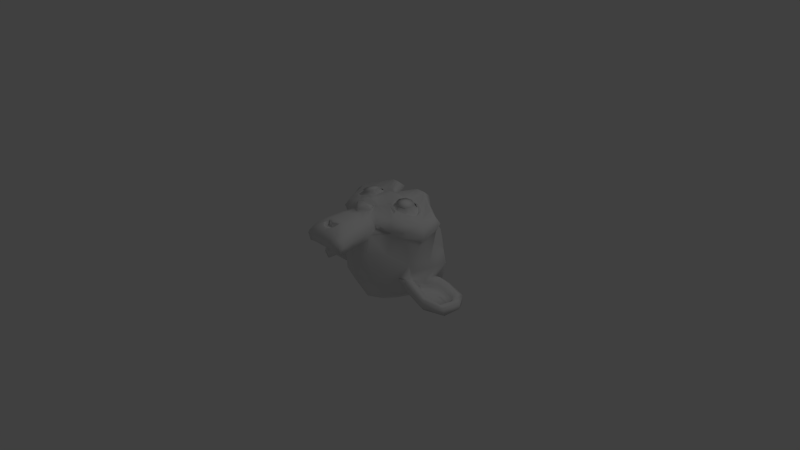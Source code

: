 # Source: m3.blend  (saved by Blender 2.59.0; exported with 4.5.12 LTS)
import bpy
from mathutils import Matrix  # noqa: F401  (used for matrix-valued properties, if any)

bpy.ops.wm.read_factory_settings(use_empty=True)
scene = bpy.context.scene
scene.name = 'Scene'

# ---- collections
col_collection_1 = bpy.data.collections.new('Collection 1'); scene.collection.children.link(col_collection_1)

# ---- world
world_world = bpy.data.worlds.new('World'); scene.world = world_world
world_world.color = (0.05088, 0.05088, 0.05088)
world_world.use_sun_shadow = False
world_world.sun_shadow_jitter_overblur = 0.0
world_world.cycles.sampling_method = 'MANUAL'
world_world.cycles.sample_map_resolution = 256

# ---- cameras
cam_camera = bpy.data.cameras.new('Camera')
cam_camera.clip_end = 100.0
cam_camera.lens = 35.0
cam_camera.ortho_scale = 7.314
cam_camera.dof.focus_distance = 0.0
cam_camera.dof.aperture_fstop = 128.0

# ---- lights
light_lamp = bpy.data.lights.new('Lamp', 'POINT')
light_lamp.transmission_factor = 0.0
light_lamp.cutoff_distance = 30.0
light_lamp.energy = 100.0
light_lamp.shadow_buffer_clip_start = 1.001
light_lamp.shadow_soft_size = 1.0
light_lamp.shadow_maximum_resolution = 0.006
light_lamp.use_absolute_resolution = True
light_lamp.cycles.use_multiple_importance_sampling = False

# ---- meshes
me_monkey = bpy.data.meshes.new('Monkey')
me_monkey.from_pydata([(0.4375, 0.1641, 0.7656), (-0.4375, 0.1641, 0.7656), (0.5, 0.09375, 0.6875), (-0.5, 0.09375, 0.6875), (0.5469, 0.05469, 0.5781), (-0.5469, 0.05469, 0.5781), (0.3516, -0.02344, 0.6172), (-0.3516, -0.02344, 0.6172), (0.3516, 0.03125, 0.7188), (-0.3516, 0.03125, 0.7188), (0.3516, 0.1328, 0.7812), (-0.3516, 0.1328, 0.7812), (0.2734, 0.1641, 0.7969), (-0.2734, 0.1641, 0.7969), (0.2031, 0.09375, 0.7422), (-0.2031, 0.09375, 0.7422), (0.1562, 0.05469, 0.6484), (-0.1562, 0.05469, 0.6484), (0.07812, 0.2422, 0.6562), (-0.07812, 0.2422, 0.6562), (0.1406, 0.2422, 0.7422), (-0.1406, 0.2422, 0.7422), (0.2422, 0.2422, 0.7969), (-0.2422, 0.2422, 0.7969), (0.2734, 0.3281, 0.7969), (-0.2734, 0.3281, 0.7969), (0.2031, 0.3906, 0.7422), (-0.2031, 0.3906, 0.7422), (0.1562, 0.4375, 0.6484), (-0.1562, 0.4375, 0.6484), (0.3516, 0.5156, 0.6172), (-0.3516, 0.5156, 0.6172), (0.3516, 0.4531, 0.7188), (-0.3516, 0.4531, 0.7188), (0.3516, 0.3594, 0.7812), (-0.3516, 0.3594, 0.7812), (0.4375, 0.3281, 0.7656), (-0.4375, 0.3281, 0.7656), (0.5, 0.3906, 0.6875), (-0.5, 0.3906, 0.6875), (0.5469, 0.4375, 0.5781), (-0.5469, 0.4375, 0.5781), (0.625, 0.2422, 0.5625), (-0.625, 0.2422, 0.5625), (0.5625, 0.2422, 0.6719), (-0.5625, 0.2422, 0.6719), (0.4688, 0.2422, 0.7578), (-0.4688, 0.2422, 0.7578), (0.4766, 0.2422, 0.7734), (-0.4766, 0.2422, 0.7734), (0.4453, 0.3359, 0.7812), (-0.4453, 0.3359, 0.7812), (0.3516, 0.375, 0.8047), (-0.3516, 0.375, 0.8047), (0.2656, 0.3359, 0.8203), (-0.2656, 0.3359, 0.8203), (0.2266, 0.2422, 0.8203), (-0.2266, 0.2422, 0.8203), (0.2656, 0.1562, 0.8203), (-0.2656, 0.1562, 0.8203), (0.3516, 0.2422, 0.8281), (-0.3516, 0.2422, 0.8281), (0.3516, 0.1172, 0.8047), (-0.3516, 0.1172, 0.8047), (0.4453, 0.1562, 0.7812), (-0.4453, 0.1562, 0.7812), (0.0, 0.4297, 0.7422), (0.0, 0.3516, 0.8203), (0.0, -0.6797, 0.7344), (0.0, -0.3203, 0.7812), (0.0, -0.1875, 0.7969), (0.0, -0.7734, 0.7188), (0.0, 0.4062, 0.6016), (0.0, 0.5703, 0.5703), (0.0, 0.8984, -0.5469), (0.0, 0.5625, -0.8516), (0.0, 0.07031, -0.8281), (0.0, -0.3828, -0.3516), (0.2031, -0.1875, 0.5625), (-0.2031, -0.1875, 0.5625), (0.3125, -0.4375, 0.5703), (-0.3125, -0.4375, 0.5703), (0.3516, -0.6953, 0.5703), (-0.3516, -0.6953, 0.5703), (0.3672, -0.8906, 0.5312), (-0.3672, -0.8906, 0.5312), (0.3281, -0.9453, 0.5234), (-0.3281, -0.9453, 0.5234), (0.1797, -0.9688, 0.5547), (-0.1797, -0.9688, 0.5547), (0.0, -0.9844, 0.5781), (0.4375, -0.1406, 0.5312), (-0.4375, -0.1406, 0.5312), (0.6328, -0.03906, 0.5391), (-0.6328, -0.03906, 0.5391), (0.8281, 0.1484, 0.4453), (-0.8281, 0.1484, 0.4453), (0.8594, 0.4297, 0.5938), (-0.8594, 0.4297, 0.5938), (0.7109, 0.4844, 0.625), (-0.7109, 0.4844, 0.625), (0.4922, 0.6016, 0.6875), (-0.4922, 0.6016, 0.6875), (0.3203, 0.7578, 0.7344), (-0.3203, 0.7578, 0.7344), (0.1562, 0.7188, 0.7578), (-0.1562, 0.7188, 0.7578), (0.0625, 0.4922, 0.75), (-0.0625, 0.4922, 0.75), (0.1641, 0.4141, 0.7734), (-0.1641, 0.4141, 0.7734), (0.125, 0.3047, 0.7656), (-0.125, 0.3047, 0.7656), (0.2031, 0.09375, 0.7422), (-0.2031, 0.09375, 0.7422), (0.375, 0.01562, 0.7031), (-0.375, 0.01562, 0.7031), (0.4922, 0.0625, 0.6719), (-0.4922, 0.0625, 0.6719), (0.625, 0.1875, 0.6484), (-0.625, 0.1875, 0.6484), (0.6406, 0.2969, 0.6484), (-0.6406, 0.2969, 0.6484), (0.6016, 0.375, 0.6641), (-0.6016, 0.375, 0.6641), (0.4297, 0.4375, 0.7188), (-0.4297, 0.4375, 0.7188), (0.25, 0.4688, 0.7578), (-0.25, 0.4688, 0.7578), (0.0, -0.7656, 0.7344), (0.1094, -0.7188, 0.7344), (-0.1094, -0.7188, 0.7344), (0.1172, -0.8359, 0.7109), (-0.1172, -0.8359, 0.7109), (0.0625, -0.8828, 0.6953), (-0.0625, -0.8828, 0.6953), (0.0, -0.8906, 0.6875), (0.0, -0.1953, 0.75), (0.0, -0.1406, 0.7422), (0.1016, -0.1484, 0.7422), (-0.1016, -0.1484, 0.7422), (0.125, -0.2266, 0.75), (-0.125, -0.2266, 0.75), (0.08594, -0.2891, 0.7422), (-0.08594, -0.2891, 0.7422), (0.3984, -0.04688, 0.6719), (-0.3984, -0.04688, 0.6719), (0.6172, 0.05469, 0.625), (-0.6172, 0.05469, 0.625), (0.7266, 0.2031, 0.6016), (-0.7266, 0.2031, 0.6016), (0.7422, 0.375, 0.6562), (-0.7422, 0.375, 0.6562), (0.6875, 0.4141, 0.7266), (-0.6875, 0.4141, 0.7266), (0.4375, 0.5469, 0.7969), (-0.4375, 0.5469, 0.7969), (0.3125, 0.6406, 0.8359), (-0.3125, 0.6406, 0.8359), (0.2031, 0.6172, 0.8516), (-0.2031, 0.6172, 0.8516), (0.1016, 0.4297, 0.8438), (-0.1016, 0.4297, 0.8438), (0.125, -0.1016, 0.8125), (-0.125, -0.1016, 0.8125), (0.2109, -0.4453, 0.7109), (-0.2109, -0.4453, 0.7109), (0.25, -0.7031, 0.6875), (-0.25, -0.7031, 0.6875), (0.2656, -0.8203, 0.6641), (-0.2656, -0.8203, 0.6641), (0.2344, -0.9141, 0.6328), (-0.2344, -0.9141, 0.6328), (0.1641, -0.9297, 0.6328), (-0.1641, -0.9297, 0.6328), (0.0, -0.9453, 0.6406), (0.0, 0.04688, 0.7266), (0.0, 0.2109, 0.7656), (0.3281, 0.4766, 0.7422), (-0.3281, 0.4766, 0.7422), (0.1641, 0.1406, 0.75), (-0.1641, 0.1406, 0.75), (0.1328, 0.2109, 0.7578), (-0.1328, 0.2109, 0.7578), (0.1172, -0.6875, 0.7344), (-0.1172, -0.6875, 0.7344), (0.07812, -0.4453, 0.75), (-0.07812, -0.4453, 0.75), (0.0, -0.4453, 0.75), (0.0, -0.3281, 0.7422), (0.09375, -0.2734, 0.7812), (-0.09375, -0.2734, 0.7812), (0.1328, -0.2266, 0.7969), (-0.1328, -0.2266, 0.7969), (0.1094, -0.1328, 0.7812), (-0.1094, -0.1328, 0.7812), (0.03906, -0.125, 0.7812), (-0.03906, -0.125, 0.7812), (0.0, -0.2031, 0.8281), (0.04688, -0.1484, 0.8125), (-0.04688, -0.1484, 0.8125), (0.09375, -0.1562, 0.8125), (-0.09375, -0.1562, 0.8125), (0.1094, -0.2266, 0.8281), (-0.1094, -0.2266, 0.8281), (0.07812, -0.25, 0.8047), (-0.07812, -0.25, 0.8047), (0.0, -0.2891, 0.8047), (0.2578, -0.3125, 0.5547), (-0.2578, -0.3125, 0.5547), (0.1641, -0.2422, 0.7109), (-0.1641, -0.2422, 0.7109), (0.1797, -0.3125, 0.7109), (-0.1797, -0.3125, 0.7109), (0.2344, -0.25, 0.5547), (-0.2344, -0.25, 0.5547), (0.0, -0.875, 0.6875), (0.04688, -0.8672, 0.6875), (-0.04688, -0.8672, 0.6875), (0.09375, -0.8203, 0.7109), (-0.09375, -0.8203, 0.7109), (0.09375, -0.7422, 0.7266), (-0.09375, -0.7422, 0.7266), (0.0, -0.7812, 0.6562), (0.09375, -0.75, 0.6641), (-0.09375, -0.75, 0.6641), (0.09375, -0.8125, 0.6406), (-0.09375, -0.8125, 0.6406), (0.04688, -0.8516, 0.6328), (-0.04688, -0.8516, 0.6328), (0.0, -0.8594, 0.6328), (0.1719, 0.2188, 0.7812), (-0.1719, 0.2188, 0.7812), (0.1875, 0.1562, 0.7734), (-0.1875, 0.1562, 0.7734), (0.3359, 0.4297, 0.7578), (-0.3359, 0.4297, 0.7578), (0.2734, 0.4219, 0.7734), (-0.2734, 0.4219, 0.7734), (0.4219, 0.3984, 0.7734), (-0.4219, 0.3984, 0.7734), (0.5625, 0.3516, 0.6953), (-0.5625, 0.3516, 0.6953), (0.5859, 0.2891, 0.6875), (-0.5859, 0.2891, 0.6875), (0.5781, 0.1953, 0.6797), (-0.5781, 0.1953, 0.6797), (0.4766, 0.1016, 0.7188), (-0.4766, 0.1016, 0.7188), (0.375, 0.0625, 0.7422), (-0.375, 0.0625, 0.7422), (0.2266, 0.1094, 0.7812), (-0.2266, 0.1094, 0.7812), (0.1797, 0.2969, 0.7812), (-0.1797, 0.2969, 0.7812), (0.2109, 0.375, 0.7812), (-0.2109, 0.375, 0.7812), (0.2344, 0.3594, 0.7578), (-0.2344, 0.3594, 0.7578), (0.1953, 0.2969, 0.7578), (-0.1953, 0.2969, 0.7578), (0.2422, 0.125, 0.7578), (-0.2422, 0.125, 0.7578), (0.375, 0.08594, 0.7266), (-0.375, 0.08594, 0.7266), (0.4609, 0.1172, 0.7031), (-0.4609, 0.1172, 0.7031), (0.5469, 0.2109, 0.6719), (-0.5469, 0.2109, 0.6719), (0.5547, 0.2812, 0.6719), (-0.5547, 0.2812, 0.6719), (0.5312, 0.3359, 0.6797), (-0.5312, 0.3359, 0.6797), (0.4141, 0.3906, 0.75), (-0.4141, 0.3906, 0.75), (0.2812, 0.3984, 0.7656), (-0.2812, 0.3984, 0.7656), (0.3359, 0.4062, 0.75), (-0.3359, 0.4062, 0.75), (0.2031, 0.1719, 0.75), (-0.2031, 0.1719, 0.75), (0.1953, 0.2266, 0.75), (-0.1953, 0.2266, 0.75), (0.1094, 0.4609, 0.6094), (-0.1094, 0.4609, 0.6094), (0.1953, 0.6641, 0.6172), (-0.1953, 0.6641, 0.6172), (0.3359, 0.6875, 0.5938), (-0.3359, 0.6875, 0.5938), (0.4844, 0.5547, 0.5547), (-0.4844, 0.5547, 0.5547), (0.6797, 0.4531, 0.4922), (-0.6797, 0.4531, 0.4922), (0.7969, 0.4062, 0.4609), (-0.7969, 0.4062, 0.4609), (0.7734, 0.1641, 0.375), (-0.7734, 0.1641, 0.375), (0.6016, 0.0, 0.4141), (-0.6016, 0.0, 0.4141), (0.4375, -0.09375, 0.4688), (-0.4375, -0.09375, 0.4688), (0.0, 0.8984, 0.2891), (0.0, 0.9844, -0.07812), (0.0, -0.1953, -0.6719), (0.0, -0.4609, 0.1875), (0.0, -0.9766, 0.4609), (0.0, -0.8047, 0.3438), (0.0, -0.5703, 0.3203), (0.0, -0.4844, 0.2812), (0.8516, 0.2344, 0.05469), (-0.8516, 0.2344, 0.05469), (0.8594, 0.3203, -0.04688), (-0.8594, 0.3203, -0.04688), (0.7734, 0.2656, -0.4375), (-0.7734, 0.2656, -0.4375), (0.4609, 0.4375, -0.7031), (-0.4609, 0.4375, -0.7031), (0.7344, -0.04688, 0.07031), (-0.7344, -0.04688, 0.07031), (0.5938, -0.125, -0.1641), (-0.5938, -0.125, -0.1641), (0.6406, -0.007812, -0.4297), (-0.6406, -0.007812, -0.4297), (0.3359, 0.05469, -0.6641), (-0.3359, 0.05469, -0.6641), (0.2344, -0.3516, 0.4062), (-0.2344, -0.3516, 0.4062), (0.1797, -0.4141, 0.2578), (-0.1797, -0.4141, 0.2578), (0.2891, -0.7109, 0.3828), (-0.2891, -0.7109, 0.3828), (0.25, -0.5, 0.3906), (-0.25, -0.5, 0.3906), (0.3281, -0.9141, 0.3984), (-0.3281, -0.9141, 0.3984), (0.1406, -0.7578, 0.3672), (-0.1406, -0.7578, 0.3672), (0.125, -0.5391, 0.3594), (-0.125, -0.5391, 0.3594), (0.1641, -0.9453, 0.4375), (-0.1641, -0.9453, 0.4375), (0.2188, -0.2812, 0.4297), (-0.2188, -0.2812, 0.4297), (0.2109, -0.2266, 0.4688), (-0.2109, -0.2266, 0.4688), (0.2031, -0.1719, 0.5), (-0.2031, -0.1719, 0.5), (0.2109, -0.3906, 0.1641), (-0.2109, -0.3906, 0.1641), (0.2969, -0.3125, -0.2656), (-0.2969, -0.3125, -0.2656), (0.3438, -0.1484, -0.5391), (-0.3438, -0.1484, -0.5391), (0.4531, 0.8672, -0.3828), (-0.4531, 0.8672, -0.3828), (0.4531, 0.9297, -0.07031), (-0.4531, 0.9297, -0.07031), (0.4531, 0.8516, 0.2344), (-0.4531, 0.8516, 0.2344), (0.4609, 0.5234, 0.4297), (-0.4609, 0.5234, 0.4297), (0.7266, 0.4062, 0.3359), (-0.7266, 0.4062, 0.3359), (0.6328, 0.4531, 0.2812), (-0.6328, 0.4531, 0.2812), (0.6406, 0.7031, 0.05469), (-0.6406, 0.7031, 0.05469), (0.7969, 0.5625, 0.125), (-0.7969, 0.5625, 0.125), (0.7969, 0.6172, -0.1172), (-0.7969, 0.6172, -0.1172), (0.6406, 0.75, -0.1953), (-0.6406, 0.75, -0.1953), (0.6406, 0.6797, -0.4453), (-0.6406, 0.6797, -0.4453), (0.7969, 0.5391, -0.3594), (-0.7969, 0.5391, -0.3594), (0.6172, 0.3281, -0.5859), (-0.6172, 0.3281, -0.5859), (0.4844, 0.02344, -0.5469), (-0.4844, 0.02344, -0.5469), (0.8203, 0.3281, -0.2031), (-0.8203, 0.3281, -0.2031), (0.4062, -0.1719, 0.1484), (-0.4062, -0.1719, 0.1484), (0.4297, -0.1953, -0.2109), (-0.4297, -0.1953, -0.2109), (0.8906, 0.4062, -0.2344), (-0.8906, 0.4062, -0.2344), (0.7734, -0.1406, -0.125), (-0.7734, -0.1406, -0.125), (1.039, -0.1016, -0.3281), (-1.039, -0.1016, -0.3281), (1.281, 0.05469, -0.4297), (-1.281, 0.05469, -0.4297), (1.352, 0.3203, -0.4219), (-1.352, 0.3203, -0.4219), (1.234, 0.5078, -0.4219), (-1.234, 0.5078, -0.4219), (1.023, 0.4766, -0.3125), (-1.023, 0.4766, -0.3125), (1.016, 0.4141, -0.2891), (-1.016, 0.4141, -0.2891), (1.188, 0.4375, -0.3906), (-1.188, 0.4375, -0.3906), (1.266, 0.2891, -0.4062), (-1.266, 0.2891, -0.4062), (1.211, 0.07812, -0.4062), (-1.211, 0.07812, -0.4062), (1.031, -0.03906, -0.3047), (-1.031, -0.03906, -0.3047), (0.8281, -0.07031, -0.1328), (-0.8281, -0.07031, -0.1328), (0.9219, 0.3594, -0.2188), (-0.9219, 0.3594, -0.2188), (0.9453, 0.3047, -0.2891), (-0.9453, 0.3047, -0.2891), (0.8828, -0.02344, -0.2109), (-0.8828, -0.02344, -0.2109), (1.039, 0.0, -0.3672), (-1.039, 0.0, -0.3672), (1.188, 0.09375, -0.4453), (-1.188, 0.09375, -0.4453), (1.234, 0.25, -0.4453), (-1.234, 0.25, -0.4453), (1.172, 0.3594, -0.4375), (-1.172, 0.3594, -0.4375), (1.023, 0.3438, -0.3594), (-1.023, 0.3438, -0.3594), (0.8438, 0.2891, -0.2109), (-0.8438, 0.2891, -0.2109), (0.8359, 0.1719, -0.2734), (-0.8359, 0.1719, -0.2734), (0.7578, 0.09375, -0.2734), (-0.7578, 0.09375, -0.2734), (0.8203, 0.08594, -0.2734), (-0.8203, 0.08594, -0.2734), (0.8438, 0.01562, -0.2734), (-0.8438, 0.01562, -0.2734), (0.8125, -0.01562, -0.2734), (-0.8125, -0.01562, -0.2734), (0.7266, 0.0, -0.07031), (-0.7266, 0.0, -0.07031), (0.7188, -0.02344, -0.1719), (-0.7188, -0.02344, -0.1719), (0.7188, 0.03906, -0.1875), (-0.7188, 0.03906, -0.1875), (0.7969, 0.2031, -0.2109), (-0.7969, 0.2031, -0.2109), (0.8906, 0.2422, -0.2656), (-0.8906, 0.2422, -0.2656), (0.8906, 0.2344, -0.3203), (-0.8906, 0.2344, -0.3203), (0.8125, -0.01562, -0.3203), (-0.8125, -0.01562, -0.3203), (0.8516, 0.01562, -0.3203), (-0.8516, 0.01562, -0.3203), (0.8281, 0.07812, -0.3203), (-0.8281, 0.07812, -0.3203), (0.7656, 0.09375, -0.3203), (-0.7656, 0.09375, -0.3203), (0.8438, 0.1719, -0.3203), (-0.8438, 0.1719, -0.3203), (1.039, 0.3281, -0.4141), (-1.039, 0.3281, -0.4141), (1.188, 0.3438, -0.4844), (-1.188, 0.3438, -0.4844), (1.258, 0.2422, -0.4922), (-1.258, 0.2422, -0.4922), (1.211, 0.08594, -0.4844), (-1.211, 0.08594, -0.4844), (1.047, 0.0, -0.4219), (-1.047, 0.0, -0.4219), (0.8828, -0.01562, -0.2656), (-0.8828, -0.01562, -0.2656), (0.9531, 0.2891, -0.3438), (-0.9531, 0.2891, -0.3438), (0.8906, 0.1094, -0.3281), (-0.8906, 0.1094, -0.3281), (0.9375, 0.0625, -0.3359), (-0.9375, 0.0625, -0.3359), (1.0, 0.125, -0.3672), (-1.0, 0.125, -0.3672), (0.9609, 0.1719, -0.3516), (-0.9609, 0.1719, -0.3516), (1.016, 0.2344, -0.375), (-1.016, 0.2344, -0.375), (1.055, 0.1875, -0.3828), (-1.055, 0.1875, -0.3828), (1.109, 0.2109, -0.3906), (-1.109, 0.2109, -0.3906), (1.086, 0.2734, -0.3906), (-1.086, 0.2734, -0.3906), (1.023, 0.4375, -0.4844), (-1.023, 0.4375, -0.4844), (1.25, 0.4688, -0.5469), (-1.25, 0.4688, -0.5469), (1.367, 0.2969, -0.5), (-1.367, 0.2969, -0.5), (1.312, 0.05469, -0.5312), (-1.312, 0.05469, -0.5312), (1.039, -0.08594, -0.4922), (-1.039, -0.08594, -0.4922), (0.7891, -0.125, -0.3281), (-0.7891, -0.125, -0.3281), (0.8594, 0.3828, -0.3828), (-0.8594, 0.3828, -0.3828)], [], [(46, 0, 2, 44), (3, 1, 47, 45), (44, 2, 4, 42), (5, 3, 45, 43), (2, 8, 6, 4), (7, 9, 3, 5), (0, 10, 8, 2), (9, 11, 1, 3), (10, 12, 14, 8), (15, 13, 11, 9), (8, 14, 16, 6), (17, 15, 9, 7), (14, 20, 18, 16), (19, 21, 15, 17), (12, 22, 20, 14), (21, 23, 13, 15), (22, 24, 26, 20), (27, 25, 23, 21), (20, 26, 28, 18), (29, 27, 21, 19), (26, 32, 30, 28), (31, 33, 27, 29), (24, 34, 32, 26), (33, 35, 25, 27), (34, 36, 38, 32), (39, 37, 35, 33), (32, 38, 40, 30), (41, 39, 33, 31), (38, 44, 42, 40), (43, 45, 39, 41), (36, 46, 44, 38), (45, 47, 37, 39), (46, 36, 50, 48), (51, 37, 47, 49), (36, 34, 52, 50), (53, 35, 37, 51), (34, 24, 54, 52), (55, 25, 35, 53), (24, 22, 56, 54), (57, 23, 25, 55), (22, 12, 58, 56), (59, 13, 23, 57), (12, 10, 62, 58), (63, 11, 13, 59), (10, 0, 64, 62), (65, 1, 11, 63), (0, 46, 48, 64), (49, 47, 1, 65), (60, 64, 48), (49, 65, 61), (62, 64, 60), (61, 65, 63), (60, 58, 62), (63, 59, 61), (60, 56, 58), (59, 57, 61), (60, 54, 56), (57, 55, 61), (60, 52, 54), (55, 53, 61), (60, 50, 52), (53, 51, 61), (60, 48, 50), (51, 49, 61), (88, 173, 175, 90), (175, 174, 89, 90), (86, 171, 173, 88), (174, 172, 87, 89), (84, 169, 171, 86), (172, 170, 85, 87), (82, 167, 169, 84), (170, 168, 83, 85), (80, 165, 167, 82), (168, 166, 81, 83), (78, 91, 145, 163), (146, 92, 79, 164), (91, 93, 147, 145), (148, 94, 92, 146), (93, 95, 149, 147), (150, 96, 94, 148), (95, 97, 151, 149), (152, 98, 96, 150), (97, 99, 153, 151), (154, 100, 98, 152), (99, 101, 155, 153), (156, 102, 100, 154), (101, 103, 157, 155), (158, 104, 102, 156), (103, 105, 159, 157), (160, 106, 104, 158), (105, 107, 161, 159), (162, 108, 106, 160), (107, 66, 67, 161), (67, 66, 108, 162), (109, 127, 159, 161), (160, 128, 110, 162), (127, 178, 157, 159), (158, 179, 128, 160), (125, 155, 157, 178), (158, 156, 126, 179), (123, 153, 155, 125), (156, 154, 124, 126), (121, 151, 153, 123), (154, 152, 122, 124), (119, 149, 151, 121), (152, 150, 120, 122), (117, 147, 149, 119), (150, 148, 118, 120), (115, 145, 147, 117), (148, 146, 116, 118), (113, 163, 145, 115), (146, 164, 114, 116), (113, 180, 176, 163), (176, 181, 114, 164), (109, 161, 67, 111), (67, 162, 110, 112), (111, 67, 177, 182), (177, 67, 112, 183), (176, 180, 182, 177), (183, 181, 176, 177), (134, 136, 175, 173), (175, 136, 135, 174), (132, 134, 173, 171), (174, 135, 133, 172), (130, 132, 171, 169), (172, 133, 131, 170), (165, 186, 184, 167), (185, 187, 166, 168), (130, 169, 167, 184), (168, 170, 131, 185), (143, 189, 188, 186), (188, 189, 144, 187), (184, 186, 188, 68), (188, 187, 185, 68), (129, 130, 184, 68), (185, 131, 129, 68), (141, 192, 190, 143), (191, 193, 142, 144), (139, 194, 192, 141), (193, 195, 140, 142), (138, 196, 194, 139), (195, 197, 138, 140), (137, 70, 196, 138), (197, 70, 137, 138), (189, 143, 190, 69), (191, 144, 189, 69), (69, 190, 205, 207), (206, 191, 69, 207), (70, 198, 199, 196), (200, 198, 70, 197), (196, 199, 201, 194), (202, 200, 197, 195), (194, 201, 203, 192), (204, 202, 195, 193), (192, 203, 205, 190), (206, 204, 193, 191), (198, 203, 201, 199), (202, 204, 198, 200), (198, 207, 205, 203), (206, 207, 198, 204), (138, 139, 163, 176), (164, 140, 138, 176), (139, 141, 210, 163), (211, 142, 140, 164), (141, 143, 212, 210), (213, 144, 142, 211), (143, 186, 165, 212), (166, 187, 144, 213), (80, 208, 212, 165), (213, 209, 81, 166), (208, 214, 210, 212), (211, 215, 209, 213), (78, 163, 210, 214), (211, 164, 79, 215), (130, 129, 71, 221), (71, 129, 131, 222), (132, 130, 221, 219), (222, 131, 133, 220), (134, 132, 219, 217), (220, 133, 135, 218), (136, 134, 217, 216), (218, 135, 136, 216), (216, 217, 228, 230), (229, 218, 216, 230), (217, 219, 226, 228), (227, 220, 218, 229), (219, 221, 224, 226), (225, 222, 220, 227), (221, 71, 223, 224), (223, 71, 222, 225), (223, 230, 228, 224), (229, 230, 223, 225), (224, 228, 226), (227, 229, 225), (182, 180, 233, 231), (234, 181, 183, 232), (111, 182, 231, 253), (232, 183, 112, 254), (109, 111, 253, 255), (254, 112, 110, 256), (180, 113, 251, 233), (252, 114, 181, 234), (113, 115, 249, 251), (250, 116, 114, 252), (115, 117, 247, 249), (248, 118, 116, 250), (117, 119, 245, 247), (246, 120, 118, 248), (119, 121, 243, 245), (244, 122, 120, 246), (121, 123, 241, 243), (242, 124, 122, 244), (123, 125, 239, 241), (240, 126, 124, 242), (125, 178, 235, 239), (236, 179, 126, 240), (178, 127, 237, 235), (238, 128, 179, 236), (127, 109, 255, 237), (256, 110, 128, 238), (237, 255, 257, 275), (258, 256, 238, 276), (235, 237, 275, 277), (276, 238, 236, 278), (239, 235, 277, 273), (278, 236, 240, 274), (241, 239, 273, 271), (274, 240, 242, 272), (243, 241, 271, 269), (272, 242, 244, 270), (245, 243, 269, 267), (270, 244, 246, 268), (247, 245, 267, 265), (268, 246, 248, 266), (249, 247, 265, 263), (266, 248, 250, 264), (251, 249, 263, 261), (264, 250, 252, 262), (233, 251, 261, 279), (262, 252, 234, 280), (255, 253, 259, 257), (260, 254, 256, 258), (253, 231, 281, 259), (282, 232, 254, 260), (231, 233, 279, 281), (280, 234, 232, 282), (66, 107, 283, 72), (284, 108, 66, 72), (107, 105, 285, 283), (286, 106, 108, 284), (105, 103, 287, 285), (288, 104, 106, 286), (103, 101, 289, 287), (290, 102, 104, 288), (101, 99, 291, 289), (292, 100, 102, 290), (99, 97, 293, 291), (294, 98, 100, 292), (97, 95, 295, 293), (296, 96, 98, 294), (95, 93, 297, 295), (298, 94, 96, 296), (93, 91, 299, 297), (300, 92, 94, 298), (307, 308, 327, 337), (328, 308, 307, 338), (306, 307, 337, 335), (338, 307, 306, 336), (305, 306, 335, 339), (336, 306, 305, 340), (88, 90, 305, 339), (305, 90, 89, 340), (86, 88, 339, 333), (340, 89, 87, 334), (84, 86, 333, 329), (334, 87, 85, 330), (82, 84, 329, 331), (330, 85, 83, 332), (329, 335, 337, 331), (338, 336, 330, 332), (329, 333, 339, 335), (340, 334, 330, 336), (325, 331, 337, 327), (338, 332, 326, 328), (80, 82, 331, 325), (332, 83, 81, 326), (208, 341, 343, 214), (344, 342, 209, 215), (80, 325, 341, 208), (342, 326, 81, 209), (78, 214, 343, 345), (344, 215, 79, 346), (78, 345, 299, 91), (300, 346, 79, 92), (76, 323, 351, 303), (352, 324, 76, 303), (303, 351, 349, 77), (350, 352, 303, 77), (77, 349, 347, 304), (348, 350, 77, 304), (304, 347, 327, 308), (328, 348, 304, 308), (325, 327, 347, 341), (348, 328, 326, 342), (295, 297, 317, 309), (318, 298, 296, 310), (75, 315, 323, 76), (324, 316, 75, 76), (301, 357, 355, 302), (356, 358, 301, 302), (302, 355, 353, 74), (354, 356, 302, 74), (74, 353, 315, 75), (316, 354, 74, 75), (291, 293, 361, 363), (362, 294, 292, 364), (363, 361, 367, 365), (368, 362, 364, 366), (365, 367, 369, 371), (370, 368, 366, 372), (371, 369, 375, 373), (376, 370, 372, 374), (313, 377, 373, 375), (374, 378, 314, 376), (315, 353, 373, 377), (374, 354, 316, 378), (353, 355, 371, 373), (372, 356, 354, 374), (355, 357, 365, 371), (366, 358, 356, 372), (357, 359, 363, 365), (364, 360, 358, 366), (289, 291, 363, 359), (364, 292, 290, 360), (73, 359, 357, 301), (358, 360, 73, 301), (283, 285, 287, 289), (288, 286, 284, 290), (283, 289, 359, 73), (360, 290, 284, 73), (72, 283, 73), (73, 284, 72), (293, 295, 309, 361), (310, 296, 294, 362), (309, 311, 367, 361), (368, 312, 310, 362), (311, 381, 369, 367), (370, 382, 312, 368), (313, 375, 369, 381), (370, 376, 314, 382), (347, 349, 385, 383), (386, 350, 348, 384), (317, 383, 385, 319), (386, 384, 318, 320), (297, 299, 383, 317), (384, 300, 298, 318), (299, 343, 341, 383), (342, 344, 300, 384), (341, 347, 383), (384, 348, 342), (299, 345, 343), (344, 346, 300), (313, 321, 379, 377), (380, 322, 314, 378), (315, 377, 379, 323), (380, 378, 316, 324), (319, 385, 379, 321), (380, 386, 320, 322), (349, 351, 379, 385), (380, 352, 350, 386), (323, 379, 351), (352, 380, 324), (399, 387, 413, 401), (414, 388, 400, 402), (399, 401, 403, 397), (404, 402, 400, 398), (397, 403, 405, 395), (406, 404, 398, 396), (395, 405, 407, 393), (408, 406, 396, 394), (393, 407, 409, 391), (410, 408, 394, 392), (391, 409, 411, 389), (412, 410, 392, 390), (409, 419, 417, 411), (418, 420, 410, 412), (407, 421, 419, 409), (420, 422, 408, 410), (405, 423, 421, 407), (422, 424, 406, 408), (403, 425, 423, 405), (424, 426, 404, 406), (401, 427, 425, 403), (426, 428, 402, 404), (401, 413, 415, 427), (416, 414, 402, 428), (317, 319, 443, 441), (444, 320, 318, 442), (319, 389, 411, 443), (412, 390, 320, 444), (309, 317, 441, 311), (442, 318, 310, 312), (381, 429, 413, 387), (414, 430, 382, 388), (411, 417, 439, 443), (440, 418, 412, 444), (437, 445, 443, 439), (444, 446, 438, 440), (433, 445, 437, 435), (438, 446, 434, 436), (431, 447, 445, 433), (446, 448, 432, 434), (429, 447, 431, 449), (432, 448, 430, 450), (413, 429, 449, 415), (450, 430, 414, 416), (311, 447, 429, 381), (430, 448, 312, 382), (311, 441, 445, 447), (446, 442, 312, 448), (441, 443, 445), (446, 444, 442), (415, 449, 451, 475), (452, 450, 416, 476), (449, 431, 461, 451), (462, 432, 450, 452), (431, 433, 459, 461), (460, 434, 432, 462), (433, 435, 457, 459), (458, 436, 434, 460), (435, 437, 455, 457), (456, 438, 436, 458), (437, 439, 453, 455), (454, 440, 438, 456), (439, 417, 473, 453), (474, 418, 440, 454), (427, 415, 475, 463), (476, 416, 428, 464), (425, 427, 463, 465), (464, 428, 426, 466), (423, 425, 465, 467), (466, 426, 424, 468), (421, 423, 467, 469), (468, 424, 422, 470), (419, 421, 469, 471), (470, 422, 420, 472), (417, 419, 471, 473), (472, 420, 418, 474), (457, 455, 479, 477), (480, 456, 458, 478), (477, 479, 481, 483), (482, 480, 478, 484), (483, 481, 487, 485), (488, 482, 484, 486), (485, 487, 489, 491), (490, 488, 486, 492), (463, 475, 485, 491), (486, 476, 464, 492), (451, 483, 485, 475), (486, 484, 452, 476), (451, 461, 477, 483), (478, 462, 452, 484), (457, 477, 461, 459), (462, 478, 458, 460), (453, 473, 479, 455), (480, 474, 454, 456), (471, 481, 479, 473), (480, 482, 472, 474), (469, 487, 481, 471), (482, 488, 470, 472), (467, 489, 487, 469), (488, 490, 468, 470), (465, 491, 489, 467), (490, 492, 466, 468), (463, 491, 465), (466, 492, 464), (391, 389, 503, 501), (504, 390, 392, 502), (393, 391, 501, 499), (502, 392, 394, 500), (395, 393, 499, 497), (500, 394, 396, 498), (397, 395, 497, 495), (498, 396, 398, 496), (399, 397, 495, 493), (496, 398, 400, 494), (387, 399, 493, 505), (494, 400, 388, 506), (493, 501, 503, 505), (504, 502, 494, 506), (493, 495, 499, 501), (500, 496, 494, 502), (495, 497, 499), (500, 498, 496), (313, 381, 387, 505), (388, 382, 314, 506), (313, 505, 503, 321), (504, 506, 314, 322), (319, 321, 503, 389), (504, 322, 320, 390)])
me_monkey.polygons.foreach_set('use_smooth', [True] * 500)
_uv = me_monkey.uv_layers.new(name='UVTex')
_uv.uv.foreach_set('vector', [0.2569, -0.001863, 0.6259, -0.001863, 0.6259, 0.3671, 0.2569, 0.3671, 0.2569, -0.001863, 0.6259, -0.001863, 0.6259, 0.3671, 0.2569, 0.3671, 0.2569, -0.001863, 0.6259, -0.001863, 0.6259, 0.3671, 0.2569, 0.3671, 0.2569, -0.001863, 0.6259, -0.001863, 0.6259, 0.3671, 0.2569, 0.3671, 0.2569, -0.001863, 0.6259, -0.001863, 0.6259, 0.3671, 0.2569, 0.3671, 0.2569, -0.001863, 0.6259, -0.001863, 0.6259, 0.3671, 0.2569, 0.3671, 0.2569, -0.001863, 0.6259, -0.001863, 0.6259, 0.3671, 0.2569, 0.3671, 0.2569, -0.001863, 0.6259, -0.001863, 0.6259, 0.3671, 0.2569, 0.3671, 0.2569, -0.001863, 0.6259, -0.001863, 0.6259, 0.3671, 0.2569, 0.3671, 0.2569, -0.001863, 0.6259, -0.001863, 0.6259, 0.3671, 0.2569, 0.3671, 0.2569, -0.001863, 0.6259, -0.001863, 0.6259, 0.3671, 0.2569, 0.3671, 0.2569, -0.001863, 0.6259, -0.001863, 0.6259, 0.3671, 0.2569, 0.3671, 0.2569, -0.001863, 0.6259, -0.001863, 0.6259, 0.3671, 0.2569, 0.3671, 0.2569, -0.001863, 0.6259, -0.001863, 0.6259, 0.3671, 0.2569, 0.3671, 0.2569, -0.001863, 0.6259, -0.001863, 0.6259, 0.3671, 0.2569, 0.3671, 0.2569, -0.001863, 0.6259, -0.001863, 0.6259, 0.3671, 0.2569, 0.3671, 0.2569, -0.001863, 0.6259, -0.001863, 0.6259, 0.3671, 0.2569, 0.3671, 0.2569, -0.001863, 0.6259, -0.001863, 0.6259, 0.3671, 0.2569, 0.3671, 0.2569, -0.001863, 0.6259, -0.001863, 0.6259, 0.3671, 0.2569, 0.3671, 0.2569, -0.001863, 0.6259, -0.001863, 0.6259, 0.3671, 0.2569, 0.3671, 0.2569, -0.001863, 0.6259, -0.001863, 0.6259, 0.3671, 0.2569, 0.3671, 0.2569, -0.001863, 0.6259, -0.001863, 0.6259, 0.3671, 0.2569, 0.3671, 0.2569, -0.001863, 0.6259, -0.001863, 0.6259, 0.3671, 0.2569, 0.3671, 0.2569, -0.001863, 0.6259, -0.001863, 0.6259, 0.3671, 0.2569, 0.3671, 0.2569, -0.001863, 0.6259, -0.001863, 0.6259, 0.3671, 0.2569, 0.3671, 0.2569, -0.001863, 0.6259, -0.001863, 0.6259, 0.3671, 0.2569, 0.3671, 0.2569, -0.001863, 0.6259, -0.001863, 0.6259, 0.3671, 0.2569, 0.3671, 0.2569, -0.001863, 0.6259, -0.001863, 0.6259, 0.3671, 0.2569, 0.3671, 0.2569, -0.001863, 0.6259, -0.001863, 0.6259, 0.3671, 0.2569, 0.3671, 0.2569, -0.001863, 0.6259, -0.001863, 0.6259, 0.3671, 0.2569, 0.3671, 0.2569, -0.001863, 0.6259, -0.001863, 0.6259, 0.3671, 0.2569, 0.3671, 0.2569, -0.001863, 0.6259, -0.001863, 0.6259, 0.3671, 0.2569, 0.3671, 0.2569, -0.001863, 0.6259, -0.001863, 0.6259, 0.3671, 0.2569, 0.3671, 0.2569, -0.001863, 0.6259, -0.001863, 0.6259, 0.3671, 0.2569, 0.3671, 0.2569, -0.001863, 0.6259, -0.001863, 0.6259, 0.3671, 0.2569, 0.3671, 0.2569, -0.001863, 0.6259, -0.001863, 0.6259, 0.3671, 0.2569, 0.3671, 0.2569, -0.001863, 0.6259, -0.001863, 0.6259, 0.3671, 0.2569, 0.3671, 0.2569, -0.001863, 0.6259, -0.001863, 0.6259, 0.3671, 0.2569, 0.3671, 0.2569, -0.001863, 0.6259, -0.001863, 0.6259, 0.3671, 0.2569, 0.3671, 0.2569, -0.001863, 0.6259, -0.001863, 0.6259, 0.3671, 0.2569, 0.3671, 0.2569, -0.001863, 0.6259, -0.001863, 0.6259, 0.3671, 0.2569, 0.3671, 0.2569, -0.001863, 0.6259, -0.001863, 0.6259, 0.3671, 0.2569, 0.3671, 0.2569, -0.001863, 0.6259, -0.001863, 0.6259, 0.3671, 0.2569, 0.3671, 0.2569, -0.001863, 0.6259, -0.001863, 0.6259, 0.3671, 0.2569, 0.3671, 0.2569, -0.001863, 0.6259, -0.001863, 0.6259, 0.3671, 0.2569, 0.3671, 0.2569, -0.001863, 0.6259, -0.001863, 0.6259, 0.3671, 0.2569, 0.3671, 0.2569, -0.001863, 0.6259, -0.001863, 0.6259, 0.3671, 0.2569, 0.3671, 0.2569, -0.001863, 0.6259, -0.001863, 0.6259, 0.3671, 0.2569, 0.3671, 0.5591, 0.5869, 0.5997, 0.5429, 0.6116, 0.5869, 0.1955, 0.6064, 0.2074, 0.5624, 0.248, 0.6064, 0.5628, 0.5229, 0.5997, 0.5429, 0.5591, 0.5869, 0.248, 0.6064, 0.2074, 0.5624, 0.2444, 0.5424, 0.5591, 0.5869, 0.5284, 0.5429, 0.5628, 0.5229, 0.2444, 0.5424, 0.2787, 0.5624, 0.248, 0.6064, 0.5591, 0.5869, 0.5132, 0.5869, 0.5284, 0.5429, 0.2787, 0.5624, 0.2939, 0.6064, 0.248, 0.6064, 0.5591, 0.5869, 0.5284, 0.6349, 0.5132, 0.5869, 0.2939, 0.6064, 0.2787, 0.6544, 0.248, 0.6064, 0.5591, 0.5869, 0.5628, 0.6549, 0.5284, 0.6349, 0.2787, 0.6544, 0.2444, 0.6744, 0.248, 0.6064, 0.5591, 0.5869, 0.5997, 0.6349, 0.5628, 0.6549, 0.2444, 0.6744, 0.2074, 0.6544, 0.248, 0.6064, 0.5591, 0.5869, 0.6116, 0.5869, 0.5997, 0.6349, 0.2074, 0.6544, 0.1955, 0.6064, 0.248, 0.6064, 0.2569, -0.001863, 0.6259, -0.001863, 0.6259, 0.3671, 0.2569, 0.3671, 0.2569, -0.001863, 0.6259, -0.001863, 0.6259, 0.3671, 0.2569, 0.3671, 0.2569, -0.001863, 0.6259, -0.001863, 0.6259, 0.3671, 0.2569, 0.3671, 0.2569, -0.001863, 0.6259, -0.001863, 0.6259, 0.3671, 0.2569, 0.3671, 0.2569, -0.001863, 0.6259, -0.001863, 0.6259, 0.3671, 0.2569, 0.3671, 0.2569, -0.001863, 0.6259, -0.001863, 0.6259, 0.3671, 0.2569, 0.3671, 0.2569, -0.001863, 0.6259, -0.001863, 0.6259, 0.3671, 0.2569, 0.3671, 0.2569, -0.001863, 0.6259, -0.001863, 0.6259, 0.3671, 0.2569, 0.3671, 0.2569, -0.001863, 0.6259, -0.001863, 0.6259, 0.3671, 0.2569, 0.3671, 0.2569, -0.001863, 0.6259, -0.001863, 0.6259, 0.3671, 0.2569, 0.3671, 0.2569, -0.001863, 0.6259, -0.001863, 0.6259, 0.3671, 0.2569, 0.3671, 0.2569, -0.001863, 0.6259, -0.001863, 0.6259, 0.3671, 0.2569, 0.3671, 0.2569, -0.001863, 0.6259, -0.001863, 0.6259, 0.3671, 0.2569, 0.3671, 0.2569, -0.001863, 0.6259, -0.001863, 0.6259, 0.3671, 0.2569, 0.3671, 0.2569, -0.001863, 0.6259, -0.001863, 0.6259, 0.3671, 0.2569, 0.3671, 0.2569, -0.001863, 0.6259, -0.001863, 0.6259, 0.3671, 0.2569, 0.3671, 0.2569, -0.001863, 0.6259, -0.001863, 0.6259, 0.3671, 0.2569, 0.3671, 0.2569, -0.001863, 0.6259, -0.001863, 0.6259, 0.3671, 0.2569, 0.3671, 0.2569, -0.001863, 0.6259, -0.001863, 0.6259, 0.3671, 0.2569, 0.3671, 0.2569, -0.001863, 0.6259, -0.001863, 0.6259, 0.3671, 0.2569, 0.3671, 0.2569, -0.001863, 0.6259, -0.001863, 0.6259, 0.3671, 0.2569, 0.3671, 0.2569, -0.001863, 0.6259, -0.001863, 0.6259, 0.3671, 0.2569, 0.3671, 0.2569, -0.001863, 0.6259, -0.001863, 0.6259, 0.3671, 0.2569, 0.3671, 0.2569, -0.001863, 0.6259, -0.001863, 0.6259, 0.3671, 0.2569, 0.3671, 0.2569, -0.001863, 0.6259, -0.001863, 0.6259, 0.3671, 0.2569, 0.3671, 0.2569, -0.001863, 0.6259, -0.001863, 0.6259, 0.3671, 0.2569, 0.3671, 0.2569, -0.001863, 0.6259, -0.001863, 0.6259, 0.3671, 0.2569, 0.3671, 0.2569, -0.001863, 0.6259, -0.001863, 0.6259, 0.3671, 0.2569, 0.3671, 0.2569, -0.001863, 0.6259, -0.001863, 0.6259, 0.3671, 0.2569, 0.3671, 0.2569, -0.001863, 0.6259, -0.001863, 0.6259, 0.3671, 0.2569, 0.3671, 0.2569, -0.001863, 0.6259, -0.001863, 0.6259, 0.3671, 0.2569, 0.3671, 0.2569, -0.001863, 0.6259, -0.001863, 0.6259, 0.3671, 0.2569, 0.3671, 0.2569, -0.001863, 0.6259, -0.001863, 0.6259, 0.3671, 0.2569, 0.3671, 0.2569, -0.001863, 0.6259, -0.001863, 0.6259, 0.3671, 0.2569, 0.3671, 0.2569, -0.001863, 0.6259, -0.001863, 0.6259, 0.3671, 0.2569, 0.3671, 0.2569, -0.001863, 0.6259, -0.001863, 0.6259, 0.3671, 0.2569, 0.3671, 0.2569, -0.001863, 0.6259, -0.001863, 0.6259, 0.3671, 0.2569, 0.3671, 0.2569, -0.001863, 0.6259, -0.001863, 0.6259, 0.3671, 0.2569, 0.3671, 0.2569, -0.001863, 0.6259, -0.001863, 0.6259, 0.3671, 0.2569, 0.3671, 0.2569, -0.001863, 0.6259, -0.001863, 0.6259, 0.3671, 0.2569, 0.3671, 0.2569, -0.001863, 0.6259, -0.001863, 0.6259, 0.3671, 0.2569, 0.3671, 0.2569, -0.001863, 0.6259, -0.001863, 0.6259, 0.3671, 0.2569, 0.3671, 0.2569, -0.001863, 0.6259, -0.001863, 0.6259, 0.3671, 0.2569, 0.3671, 0.2569, -0.001863, 0.6259, -0.001863, 0.6259, 0.3671, 0.2569, 0.3671, 0.2569, -0.001863, 0.6259, -0.001863, 0.6259, 0.3671, 0.2569, 0.3671, 0.2569, -0.001863, 0.6259, -0.001863, 0.6259, 0.3671, 0.2569, 0.3671, 0.2569, -0.001863, 0.6259, -0.001863, 0.6259, 0.3671, 0.2569, 0.3671, 0.2569, -0.001863, 0.6259, -0.001863, 0.6259, 0.3671, 0.2569, 0.3671, 0.2569, -0.001863, 0.6259, -0.001863, 0.6259, 0.3671, 0.2569, 0.3671, 0.2569, -0.001863, 0.6259, -0.001863, 0.6259, 0.3671, 0.2569, 0.3671, 0.2569, -0.001863, 0.6259, -0.001863, 0.6259, 0.3671, 0.2569, 0.3671, 0.2569, -0.001863, 0.6259, -0.001863, 0.6259, 0.3671, 0.2569, 0.3671, 0.2569, -0.001863, 0.6259, -0.001863, 0.6259, 0.3671, 0.2569, 0.3671, 0.2569, -0.001863, 0.6259, -0.001863, 0.6259, 0.3671, 0.2569, 0.3671, 0.2569, -0.001863, 0.6259, -0.001863, 0.6259, 0.3671, 0.2569, 0.3671, 0.2569, -0.001863, 0.6259, -0.001863, 0.6259, 0.3671, 0.2569, 0.3671, 0.2569, -0.001863, 0.6259, -0.001863, 0.6259, 0.3671, 0.2569, 0.3671, 0.2569, -0.001863, 0.6259, -0.001863, 0.6259, 0.3671, 0.2569, 0.3671, 0.2569, -0.001863, 0.6259, -0.001863, 0.6259, 0.3671, 0.2569, 0.3671, 0.2569, -0.001863, 0.6259, -0.001863, 0.6259, 0.3671, 0.2569, 0.3671, 0.2569, -0.001863, 0.6259, -0.001863, 0.6259, 0.3671, 0.2569, 0.3671, 0.2569, -0.001863, 0.6259, -0.001863, 0.6259, 0.3671, 0.2569, 0.3671, 0.2569, -0.001863, 0.6259, -0.001863, 0.6259, 0.3671, 0.2569, 0.3671, 0.2569, -0.001863, 0.6259, -0.001863, 0.6259, 0.3671, 0.2569, 0.3671, 0.2569, -0.001863, 0.6259, -0.001863, 0.6259, 0.3671, 0.2569, 0.3671, 0.2569, -0.001863, 0.6259, -0.001863, 0.6259, 0.3671, 0.2569, 0.3671, 0.2569, -0.001863, 0.6259, -0.001863, 0.6259, 0.3671, 0.2569, 0.3671, 0.2569, -0.001863, 0.6259, -0.001863, 0.6259, 0.3671, 0.2569, 0.3671, 0.2569, -0.001863, 0.6259, -0.001863, 0.6259, 0.3671, 0.2569, 0.3671, 0.2569, -0.001863, 0.6259, -0.001863, 0.6259, 0.3671, 0.2569, 0.3671, 0.2569, -0.001863, 0.6259, -0.001863, 0.6259, 0.3671, 0.2569, 0.3671, 0.2569, -0.001863, 0.6259, -0.001863, 0.6259, 0.3671, 0.2569, 0.3671, 0.2569, -0.001863, 0.6259, -0.001863, 0.6259, 0.3671, 0.2569, 0.3671, 0.2569, -0.001863, 0.6259, -0.001863, 0.6259, 0.3671, 0.2569, 0.3671, 0.2569, -0.001863, 0.6259, -0.001863, 0.6259, 0.3671, 0.2569, 0.3671, 0.2569, -0.001863, 0.6259, -0.001863, 0.6259, 0.3671, 0.2569, 0.3671, 0.2569, -0.001863, 0.6259, -0.001863, 0.6259, 0.3671, 0.2569, 0.3671, 0.2569, -0.001863, 0.6259, -0.001863, 0.6259, 0.3671, 0.2569, 0.3671, 0.2569, -0.001863, 0.6259, -0.001863, 0.6259, 0.3671, 0.2569, 0.3671, 0.2569, -0.001863, 0.6259, -0.001863, 0.6259, 0.3671, 0.2569, 0.3671, 0.2569, -0.001863, 0.6259, -0.001863, 0.6259, 0.3671, 0.2569, 0.3671, 0.2569, -0.001863, 0.6259, -0.001863, 0.6259, 0.3671, 0.2569, 0.3671, 0.2569, -0.001863, 0.6259, -0.001863, 0.6259, 0.3671, 0.2569, 0.3671, 0.2569, -0.001863, 0.6259, -0.001863, 0.6259, 0.3671, 0.2569, 0.3671, 0.2569, -0.001863, 0.6259, -0.001863, 0.6259, 0.3671, 0.2569, 0.3671, 0.2569, -0.001863, 0.6259, -0.001863, 0.6259, 0.3671, 0.2569, 0.3671, 0.2569, -0.001863, 0.6259, -0.001863, 0.6259, 0.3671, 0.2569, 0.3671, 0.2569, -0.001863, 0.6259, -0.001863, 0.6259, 0.3671, 0.2569, 0.3671, 0.2569, -0.001863, 0.6259, -0.001863, 0.6259, 0.3671, 0.2569, 0.3671, 0.2569, -0.001863, 0.6259, -0.001863, 0.6259, 0.3671, 0.2569, 0.3671, 0.2569, -0.001863, 0.6259, -0.001863, 0.6259, 0.3671, 0.2569, 0.3671, 0.2569, -0.001863, 0.6259, -0.001863, 0.6259, 0.3671, 0.2569, 0.3671, 0.2569, -0.001863, 0.6259, -0.001863, 0.6259, 0.3671, 0.2569, 0.3671, 0.2569, -0.001863, 0.6259, -0.001863, 0.6259, 0.3671, 0.2569, 0.3671, 0.2569, -0.001863, 0.6259, -0.001863, 0.6259, 0.3671, 0.2569, 0.3671, 0.2569, -0.001863, 0.6259, -0.001863, 0.6259, 0.3671, 0.2569, 0.3671, 0.2569, -0.001863, 0.6259, -0.001863, 0.6259, 0.3671, 0.2569, 0.3671, 0.2569, -0.001863, 0.6259, -0.001863, 0.6259, 0.3671, 0.2569, 0.3671, 0.2569, -0.001863, 0.6259, -0.001863, 0.6259, 0.3671, 0.2569, 0.3671, 0.2569, -0.001863, 0.6259, -0.001863, 0.6259, 0.3671, 0.2569, 0.3671, 0.2569, -0.001863, 0.6259, -0.001863, 0.6259, 0.3671, 0.2569, 0.3671, 0.2569, -0.001863, 0.6259, -0.001863, 0.6259, 0.3671, 0.2569, 0.3671, 0.2569, -0.001863, 0.6259, -0.001863, 0.6259, 0.3671, 0.2569, 0.3671, 0.2569, -0.001863, 0.6259, -0.001863, 0.6259, 0.3671, 0.2569, 0.3671, 0.2569, -0.001863, 0.6259, -0.001863, 0.6259, 0.3671, 0.2569, 0.3671, 0.2569, -0.001863, 0.6259, -0.001863, 0.6259, 0.3671, 0.2569, 0.3671, 0.2569, -0.001863, 0.6259, -0.001863, 0.6259, 0.3671, 0.2569, 0.3671, 0.2569, -0.001863, 0.6259, -0.001863, 0.6259, 0.3671, 0.2569, 0.3671, 0.2569, -0.001863, 0.6259, -0.001863, 0.6259, 0.3671, 0.2569, 0.3671, 0.2569, -0.001863, 0.6259, -0.001863, 0.6259, 0.3671, 0.2569, 0.3671, 0.2569, -0.001863, 0.6259, -0.001863, 0.6259, 0.3671, 0.2569, 0.3671, 0.2569, -0.001863, 0.6259, -0.001863, 0.6259, 0.3671, 0.2569, 0.3671, 0.2569, -0.001863, 0.6259, -0.001863, 0.6259, 0.3671, 0.2569, 0.3671, 0.2569, -0.001863, 0.6259, -0.001863, 0.6259, 0.3671, 0.2569, 0.3671, 0.2569, -0.001863, 0.6259, -0.001863, 0.6259, 0.3671, 0.2569, 0.3671, 0.2569, -0.001863, 0.6259, -0.001863, 0.6259, 0.3671, 0.2569, 0.3671, 0.2569, -0.001863, 0.6259, -0.001863, 0.6259, 0.3671, 0.2569, 0.3671, 0.2569, -0.001863, 0.6259, -0.001863, 0.6259, 0.3671, 0.2569, 0.3671, 0.2569, -0.001863, 0.6259, -0.001863, 0.6259, 0.3671, 0.2569, 0.3671, 0.2569, -0.001863, 0.6259, -0.001863, 0.6259, 0.3671, 0.2569, 0.3671, 0.2569, -0.001863, 0.6259, -0.001863, 0.6259, 0.3671, 0.2569, 0.3671, 0.2569, -0.001863, 0.6259, -0.001863, 0.6259, 0.3671, 0.2569, 0.3671, 0.2569, -0.001863, 0.6259, -0.001863, 0.6259, 0.3671, 0.2569, 0.3671, 0.2569, -0.001863, 0.6259, -0.001863, 0.6259, 0.3671, 0.2569, 0.3671, 0.2569, -0.001863, 0.6259, -0.001863, 0.6259, 0.3671, 0.2569, 0.3671, 0.2569, -0.001863, 0.6259, -0.001863, 0.6259, 0.3671, 0.2569, 0.3671, 0.2569, -0.001863, 0.6259, -0.001863, 0.6259, 0.3671, 0.2569, 0.3671, 0.2569, -0.001863, 0.6259, -0.001863, 0.6259, 0.3671, 0.2569, 0.3671, 0.2569, -0.001863, 0.6259, -0.001863, 0.6259, 0.3671, 0.2569, -0.001863, 0.6259, -0.001863, 0.6259, 0.3671, 0.4798, 0.5709, 0.4944, 0.5349, 0.5022, 0.5429, 0.4948, 0.5749, 0.3049, 0.5624, 0.3128, 0.5544, 0.3273, 0.5904, 0.3123, 0.5944, 0.4757, 0.6189, 0.4798, 0.5709, 0.4948, 0.5749, 0.4981, 0.6149, 0.3123, 0.5944, 0.3273, 0.5904, 0.3314, 0.6384, 0.309, 0.6344, 0.4922, 0.6749, 0.4757, 0.6189, 0.4981, 0.6149, 0.5112, 0.6549, 0.309, 0.6344, 0.3314, 0.6384, 0.315, 0.6944, 0.2959, 0.6744, 0.4944, 0.5349, 0.5124, 0.5109, 0.5176, 0.5189, 0.5022, 0.5429, 0.2895, 0.5384, 0.2947, 0.5304, 0.3128, 0.5544, 0.3049, 0.5624, 0.5124, 0.5109, 0.5899, 0.4708, 0.5822, 0.4949, 0.5176, 0.5189, 0.2249, 0.5144, 0.2172, 0.4904, 0.2947, 0.5304, 0.2895, 0.5384, 0.5899, 0.4708, 0.6394, 0.4949, 0.6232, 0.5149, 0.5822, 0.4949, 0.184, 0.5344, 0.1677, 0.5144, 0.2172, 0.4904, 0.2249, 0.5144, 0.6394, 0.4949, 0.6863, 0.5589, 0.6647, 0.5629, 0.6232, 0.5149, 0.1424, 0.5824, 0.1208, 0.5784, 0.1677, 0.5144, 0.184, 0.5344, 0.6863, 0.5589, 0.6906, 0.6149, 0.665, 0.6109, 0.6647, 0.5629, 0.1421, 0.6304, 0.1165, 0.6344, 0.1208, 0.5784, 0.1424, 0.5824, 0.6906, 0.6149, 0.6756, 0.6549, 0.6561, 0.6429, 0.665, 0.6109, 0.151, 0.6624, 0.1316, 0.6744, 0.1165, 0.6344, 0.1421, 0.6304, 0.6756, 0.6549, 0.6069, 0.6869, 0.5932, 0.6669, 0.6561, 0.6429, 0.2139, 0.6864, 0.2002, 0.7064, 0.1316, 0.6744, 0.151, 0.6624, 0.6069, 0.6869, 0.5643, 0.7069, 0.5646, 0.6829, 0.5932, 0.6669, 0.2425, 0.7024, 0.2429, 0.7264, 0.2002, 0.7064, 0.2139, 0.6864, 0.5643, 0.7069, 0.5303, 0.7029, 0.5377, 0.6789, 0.5646, 0.6829, 0.2695, 0.6984, 0.2768, 0.7224, 0.2429, 0.7264, 0.2425, 0.7024, 0.5303, 0.7029, 0.4922, 0.6749, 0.5112, 0.6549, 0.5377, 0.6789, 0.2959, 0.6744, 0.315, 0.6944, 0.2768, 0.7224, 0.2695, 0.6984, 0.2569, -0.001863, 0.6259, -0.001863, 0.6259, 0.3671, 0.2569, 0.3671, 0.2833, 0.6664, 0.2959, 0.6744, 0.2695, 0.6984, 0.2652, 0.6864, 0.5646, 0.6829, 0.5377, 0.6789, 0.5419, 0.6669, 0.566, 0.6709, 0.2652, 0.6864, 0.2695, 0.6984, 0.2425, 0.7024, 0.2412, 0.6904, 0.5932, 0.6669, 0.5646, 0.6829, 0.566, 0.6709, 0.595, 0.6629, 0.2412, 0.6904, 0.2425, 0.7024, 0.2139, 0.6864, 0.2122, 0.6824, 0.6561, 0.6429, 0.5932, 0.6669, 0.595, 0.6629, 0.6503, 0.6349, 0.2122, 0.6824, 0.2139, 0.6864, 0.151, 0.6624, 0.1568, 0.6544, 0.665, 0.6109, 0.6561, 0.6429, 0.6503, 0.6349, 0.6596, 0.6069, 0.1568, 0.6544, 0.151, 0.6624, 0.1421, 0.6304, 0.1476, 0.6264, 0.6647, 0.5629, 0.665, 0.6109, 0.6596, 0.6069, 0.6572, 0.5709, 0.1476, 0.6264, 0.1421, 0.6304, 0.1424, 0.5824, 0.15, 0.5904, 0.2569, -0.001863, 0.6259, -0.001863, 0.6259, 0.3671, 0.2569, 0.3671, 0.2569, -0.001863, 0.6259, -0.001863, 0.6259, 0.3671, 0.2569, 0.3671, 0.2569, -0.001863, 0.6259, -0.001863, 0.6259, 0.3671, 0.2569, 0.3671, 0.2569, -0.001863, 0.6259, -0.001863, 0.6259, 0.3671, 0.2569, 0.3671, 0.2569, -0.001863, 0.6259, -0.001863, 0.6259, 0.3671, 0.2569, 0.3671, 0.2569, -0.001863, 0.6259, -0.001863, 0.6259, 0.3671, 0.2569, 0.3671, 0.2569, -0.001863, 0.6259, -0.001863, 0.6259, 0.3671, 0.2569, 0.3671, 0.2569, -0.001863, 0.6259, -0.001863, 0.6259, 0.3671, 0.2569, 0.3671, 0.2569, -0.001863, 0.6259, -0.001863, 0.6259, 0.3671, 0.2569, 0.3671, 0.2999, 0.6344, 0.309, 0.6344, 0.2959, 0.6744, 0.2833, 0.6664, 0.2569, -0.001863, 0.6259, -0.001863, 0.6259, 0.3671, 0.2569, 0.3671, 0.2569, -0.001863, 0.6259, -0.001863, 0.6259, 0.3671, 0.2569, 0.3671, 0.2569, -0.001863, 0.6259, -0.001863, 0.6259, 0.3671, 0.2569, 0.3671, 0.2569, -0.001863, 0.6259, -0.001863, 0.6259, 0.3671, 0.2569, 0.3671, 0.2569, -0.001863, 0.6259, -0.001863, 0.6259, 0.3671, 0.2569, 0.3671, 0.2569, -0.001863, 0.6259, -0.001863, 0.6259, 0.3671, 0.2569, 0.3671, 0.2569, -0.001863, 0.6259, -0.001863, 0.6259, 0.3671, 0.2569, 0.3671, 0.2569, -0.001863, 0.6259, -0.001863, 0.6259, 0.3671, 0.2569, 0.3671, 0.2569, -0.001863, 0.6259, -0.001863, 0.6259, 0.3671, 0.2569, 0.3671, 0.2569, -0.001863, 0.6259, -0.001863, 0.6259, 0.3671, 0.2569, 0.3671, 0.2569, -0.001863, 0.6259, -0.001863, 0.6259, 0.3671, 0.2569, 0.3671, 0.2569, -0.001863, 0.6259, -0.001863, 0.6259, 0.3671, 0.2569, 0.3671, 0.2569, -0.001863, 0.6259, -0.001863, 0.6259, 0.3671, 0.2569, 0.3671, 0.2569, -0.001863, 0.6259, -0.001863, 0.6259, 0.3671, 0.2569, 0.3671, 0.2569, -0.001863, 0.6259, -0.001863, 0.6259, 0.3671, 0.2569, 0.3671, 0.2569, -0.001863, 0.6259, -0.001863, 0.6259, 0.3671, 0.2569, 0.3671, 0.2569, -0.001863, 0.6259, -0.001863, 0.6259, 0.3671, 0.2569, 0.3671, 0.2569, -0.001863, 0.6259, -0.001863, 0.6259, 0.3671, 0.2569, 0.3671, 0.2569, -0.001863, 0.6259, -0.001863, 0.6259, 0.3671, 0.2569, 0.3671, 0.2569, -0.001863, 0.6259, -0.001863, 0.6259, 0.3671, 0.2569, 0.3671, 0.2569, -0.001863, 0.6259, -0.001863, 0.6259, 0.3671, 0.2569, 0.3671, 0.2569, -0.001863, 0.6259, -0.001863, 0.6259, 0.3671, 0.2569, 0.3671, 0.2569, -0.001863, 0.6259, -0.001863, 0.6259, 0.3671, 0.2569, 0.3671, 0.2569, -0.001863, 0.6259, -0.001863, 0.6259, 0.3671, 0.2569, 0.3671, 0.2569, -0.001863, 0.6259, -0.001863, 0.6259, 0.3671, 0.2569, 0.3671, 0.2569, -0.001863, 0.6259, -0.001863, 0.6259, 0.3671, 0.2569, 0.3671, 0.2569, -0.001863, 0.6259, -0.001863, 0.6259, 0.3671, 0.2569, 0.3671, 0.2569, -0.001863, 0.6259, -0.001863, 0.6259, 0.3671, 0.2569, 0.3671, 0.2569, -0.001863, 0.6259, -0.001863, 0.6259, 0.3671, 0.2569, 0.3671, 0.2569, -0.001863, 0.6259, -0.001863, 0.6259, 0.3671, 0.2569, 0.3671, 0.2569, -0.001863, 0.6259, -0.001863, 0.6259, 0.3671, 0.2569, 0.3671, 0.2569, -0.001863, 0.6259, -0.001863, 0.6259, 0.3671, 0.2569, 0.3671, 0.2569, -0.001863, 0.6259, -0.001863, 0.6259, 0.3671, 0.2569, 0.3671, 0.2569, -0.001863, 0.6259, -0.001863, 0.6259, 0.3671, 0.2569, 0.3671, 0.2569, -0.001863, 0.6259, -0.001863, 0.6259, 0.3671, 0.2569, 0.3671, 0.2569, -0.001863, 0.6259, -0.001863, 0.6259, 0.3671, 0.2569, 0.3671, 0.2569, -0.001863, 0.6259, -0.001863, 0.6259, 0.3671, 0.2569, 0.3671, 0.2569, -0.001863, 0.6259, -0.001863, 0.6259, 0.3671, 0.2569, 0.3671, 0.2569, -0.001863, 0.6259, -0.001863, 0.6259, 0.3671, 0.2569, 0.3671, 0.2569, -0.001863, 0.6259, -0.001863, 0.6259, 0.3671, 0.2569, 0.3671, 0.2569, -0.001863, 0.6259, -0.001863, 0.6259, 0.3671, 0.2569, 0.3671, 0.2569, -0.001863, 0.6259, -0.001863, 0.6259, 0.3671, 0.2569, 0.3671, 0.2569, -0.001863, 0.6259, -0.001863, 0.6259, 0.3671, 0.2569, 0.3671, 0.2569, -0.001863, 0.6259, -0.001863, 0.6259, 0.3671, 0.2569, 0.3671, 0.2569, -0.001863, 0.6259, -0.001863, 0.6259, 0.3671, 0.2569, 0.3671, 0.2569, -0.001863, 0.6259, -0.001863, 0.6259, 0.3671, 0.2569, 0.3671, 0.2569, -0.001863, 0.6259, -0.001863, 0.6259, 0.3671, 0.2569, 0.3671, 0.2569, -0.001863, 0.6259, -0.001863, 0.6259, 0.3671, 0.2569, 0.3671, 0.2569, -0.001863, 0.6259, -0.001863, 0.6259, 0.3671, 0.2569, 0.3671, 0.2569, -0.001863, 0.6259, -0.001863, 0.6259, 0.3671, 0.2569, 0.3671, 0.2569, -0.001863, 0.6259, -0.001863, 0.6259, 0.3671, 0.2569, 0.3671, 0.2569, -0.001863, 0.6259, -0.001863, 0.6259, 0.3671, 0.2569, 0.3671, 0.2569, -0.001863, 0.6259, -0.001863, 0.6259, 0.3671, 0.2569, 0.3671, 0.2569, -0.001863, 0.6259, -0.001863, 0.6259, 0.3671, 0.2569, 0.3671, 0.2569, -0.001863, 0.6259, -0.001863, 0.6259, 0.3671, 0.2569, 0.3671, 0.2569, -0.001863, 0.6259, -0.001863, 0.6259, 0.3671, 0.2569, 0.3671, 0.2569, -0.001863, 0.6259, -0.001863, 0.6259, 0.3671, 0.2569, 0.3671, 0.2569, -0.001863, 0.6259, -0.001863, 0.6259, 0.3671, 0.2569, 0.3671, 0.2569, -0.001863, 0.6259, -0.001863, 0.6259, 0.3671, 0.2569, 0.3671, 0.2569, -0.001863, 0.6259, -0.001863, 0.6259, 0.3671, 0.2569, 0.3671, 0.2569, -0.001863, 0.6259, -0.001863, 0.6259, 0.3671, 0.2569, 0.3671, 0.2569, -0.001863, 0.6259, -0.001863, 0.6259, 0.3671, 0.2569, 0.3671, 0.2569, -0.001863, 0.6259, -0.001863, 0.6259, 0.3671, 0.2569, 0.3671, 0.2569, -0.001863, 0.6259, -0.001863, 0.6259, 0.3671, 0.2569, 0.3671, 0.2569, -0.001863, 0.6259, -0.001863, 0.6259, 0.3671, 0.2569, 0.3671, 0.2569, -0.001863, 0.6259, -0.001863, 0.6259, 0.3671, 0.2569, 0.3671, 0.2569, -0.001863, 0.6259, -0.001863, 0.6259, 0.3671, 0.2569, 0.3671, 0.2569, -0.001863, 0.6259, -0.001863, 0.6259, 0.3671, 0.2569, 0.3671, 0.2569, -0.001863, 0.6259, -0.001863, 0.6259, 0.3671, 0.2569, 0.3671, 0.2569, -0.001863, 0.6259, -0.001863, 0.6259, 0.3671, 0.2569, 0.3671, 0.2569, -0.001863, 0.6259, -0.001863, 0.6259, 0.3671, 0.2569, 0.3671, 0.2569, -0.001863, 0.6259, -0.001863, 0.6259, 0.3671, 0.2569, 0.3671, 0.2569, -0.001863, 0.6259, -0.001863, 0.6259, 0.3671, 0.2569, 0.3671, 0.2569, -0.001863, 0.6259, -0.001863, 0.6259, 0.3671, 0.2569, 0.3671, 0.2569, -0.001863, 0.6259, -0.001863, 0.6259, 0.3671, 0.2569, 0.3671, 0.2569, -0.001863, 0.6259, -0.001863, 0.6259, 0.3671, 0.2569, 0.3671, 0.2569, -0.001863, 0.6259, -0.001863, 0.6259, 0.3671, 0.2569, 0.3671, 0.2569, -0.001863, 0.6259, -0.001863, 0.6259, 0.3671, 0.2569, 0.3671, 0.2569, -0.001863, 0.6259, -0.001863, 0.6259, 0.3671, 0.2569, 0.3671, 0.2569, -0.001863, 0.6259, -0.001863, 0.6259, 0.3671, 0.2569, 0.3671, 0.2569, -0.001863, 0.6259, -0.001863, 0.6259, 0.3671, 0.2569, 0.3671, 0.2569, -0.001863, 0.6259, -0.001863, 0.6259, 0.3671, 0.2569, 0.3671, 0.2569, -0.001863, 0.6259, -0.001863, 0.6259, 0.3671, 0.2569, 0.3671, 0.2569, -0.001863, 0.6259, -0.001863, 0.6259, 0.3671, 0.2569, 0.3671, 0.2569, -0.001863, 0.6259, -0.001863, 0.6259, 0.3671, 0.2569, 0.3671, 0.2569, -0.001863, 0.6259, -0.001863, 0.6259, 0.3671, 0.2569, 0.3671, 0.2569, -0.001863, 0.6259, -0.001863, 0.6259, 0.3671, 0.2569, 0.3671, 0.2569, -0.001863, 0.6259, -0.001863, 0.6259, 0.3671, 0.2569, 0.3671, 0.2569, -0.001863, 0.6259, -0.001863, 0.6259, 0.3671, 0.2569, 0.3671, 0.2569, -0.001863, 0.6259, -0.001863, 0.6259, 0.3671, 0.2569, 0.3671, 0.2569, -0.001863, 0.6259, -0.001863, 0.6259, 0.3671, 0.2569, 0.3671, 0.2569, -0.001863, 0.6259, -0.001863, 0.6259, 0.3671, 0.2569, 0.3671, 0.2569, -0.001863, 0.6259, -0.001863, 0.6259, 0.3671, 0.2569, 0.3671, 0.2569, -0.001863, 0.6259, -0.001863, 0.6259, 0.3671, 0.2569, 0.3671, 0.2569, -0.001863, 0.6259, -0.001863, 0.6259, 0.3671, 0.2569, 0.3671, 0.2569, -0.001863, 0.6259, -0.001863, 0.6259, 0.3671, 0.2569, 0.3671, 0.2569, -0.001863, 0.6259, -0.001863, 0.6259, 0.3671, 0.2569, 0.3671, 0.2569, -0.001863, 0.6259, -0.001863, 0.6259, 0.3671, 0.2569, 0.3671, 0.2569, -0.001863, 0.6259, -0.001863, 0.6259, 0.3671, 0.2569, -0.001863, 0.6259, -0.001863, 0.6259, 0.3671, 0.2569, -0.001863, 0.6259, -0.001863, 0.6259, 0.3671, 0.2569, 0.3671, 0.2569, -0.001863, 0.6259, -0.001863, 0.6259, 0.3671, 0.2569, 0.3671, 0.2569, -0.001863, 0.6259, -0.001863, 0.6259, 0.3671, 0.2569, 0.3671, 0.2569, -0.001863, 0.6259, -0.001863, 0.6259, 0.3671, 0.2569, 0.3671, 0.2569, -0.001863, 0.6259, -0.001863, 0.6259, 0.3671, 0.2569, 0.3671, 0.2569, -0.001863, 0.6259, -0.001863, 0.6259, 0.3671, 0.2569, 0.3671, 0.2569, -0.001863, 0.6259, -0.001863, 0.6259, 0.3671, 0.2569, 0.3671, 0.2569, -0.001863, 0.6259, -0.001863, 0.6259, 0.3671, 0.2569, 0.3671, 0.2569, -0.001863, 0.6259, -0.001863, 0.6259, 0.3671, 0.2569, 0.3671, 0.2569, -0.001863, 0.6259, -0.001863, 0.6259, 0.3671, 0.2569, 0.3671, 0.2569, -0.001863, 0.6259, -0.001863, 0.6259, 0.3671, 0.2569, 0.3671, 0.2569, -0.001863, 0.6259, -0.001863, 0.6259, 0.3671, 0.2569, 0.3671, 0.2569, -0.001863, 0.6259, -0.001863, 0.6259, 0.3671, 0.2569, 0.3671, 0.2569, -0.001863, 0.6259, -0.001863, 0.6259, 0.3671, 0.2569, 0.3671, 0.2569, -0.001863, 0.6259, -0.001863, 0.6259, 0.3671, 0.2569, 0.3671, 0.2569, -0.001863, 0.6259, -0.001863, 0.6259, 0.3671, 0.2569, 0.3671, 0.2569, -0.001863, 0.6259, -0.001863, 0.6259, 0.3671, 0.2569, -0.001863, 0.6259, -0.001863, 0.6259, 0.3671, 0.2569, -0.001863, 0.6259, -0.001863, 0.6259, 0.3671, 0.2569, -0.001863, 0.6259, -0.001863, 0.6259, 0.3671, 0.2569, -0.001863, 0.6259, -0.001863, 0.6259, 0.3671, 0.2569, 0.3671, 0.2569, -0.001863, 0.6259, -0.001863, 0.6259, 0.3671, 0.2569, 0.3671, 0.2569, -0.001863, 0.6259, -0.001863, 0.6259, 0.3671, 0.2569, 0.3671, 0.2569, -0.001863, 0.6259, -0.001863, 0.6259, 0.3671, 0.2569, 0.3671, 0.2569, -0.001863, 0.6259, -0.001863, 0.6259, 0.3671, 0.2569, 0.3671, 0.2569, -0.001863, 0.6259, -0.001863, 0.6259, 0.3671, 0.2569, 0.3671, 0.2569, -0.001863, 0.6259, -0.001863, 0.6259, 0.3671, 0.2569, 0.3671, 0.2569, -0.001863, 0.6259, -0.001863, 0.6259, 0.3671, 0.2569, 0.3671, 0.2569, -0.001863, 0.6259, -0.001863, 0.6259, 0.3671, 0.2569, -0.001863, 0.6259, -0.001863, 0.6259, 0.3671, 0.2569, -0.001863, 0.6259, -0.001863, 0.6259, 0.3671, 0.2569, 0.3671, 0.2569, -0.001863, 0.6259, -0.001863, 0.6259, 0.3671, 0.2569, 0.3671, 0.2569, -0.001863, 0.6259, -0.001863, 0.6259, 0.3671, 0.2569, 0.3671, 0.2569, -0.001863, 0.6259, -0.001863, 0.6259, 0.3671, 0.2569, 0.3671, 0.2569, -0.001863, 0.6259, -0.001863, 0.6259, 0.3671, 0.2569, 0.3671, 0.2569, -0.001863, 0.6259, -0.001863, 0.6259, 0.3671, 0.2569, 0.3671, 0.2569, -0.001863, 0.6259, -0.001863, 0.6259, 0.3671, 0.2569, 0.3671, 0.2569, -0.001863, 0.6259, -0.001863, 0.6259, 0.3671, 0.2569, 0.3671, 0.2569, -0.001863, 0.6259, -0.001863, 0.6259, 0.3671, 0.2569, 0.3671, 0.2569, -0.001863, 0.6259, -0.001863, 0.6259, 0.3671, 0.2569, 0.3671, 0.2569, -0.001863, 0.6259, -0.001863, 0.6259, 0.3671, 0.2569, 0.3671, 0.2569, -0.001863, 0.6259, -0.001863, 0.6259, 0.3671, 0.2569, 0.3671, 0.2569, -0.001863, 0.6259, -0.001863, 0.6259, 0.3671, 0.2569, 0.3671, 0.2569, -0.001863, 0.6259, -0.001863, 0.6259, 0.3671, 0.2569, 0.3671, 0.2569, -0.001863, 0.6259, -0.001863, 0.6259, 0.3671, 0.2569, 0.3671, 0.2569, -0.001863, 0.6259, -0.001863, 0.6259, 0.3671, 0.2569, 0.3671, 0.2569, -0.001863, 0.6259, -0.001863, 0.6259, 0.3671, 0.2569, 0.3671, 0.2569, -0.001863, 0.6259, -0.001863, 0.6259, 0.3671, 0.2569, 0.3671, 0.2569, -0.001863, 0.6259, -0.001863, 0.6259, 0.3671, 0.2569, 0.3671, 0.2569, -0.001863, 0.6259, -0.001863, 0.6259, 0.3671, 0.2569, 0.3671, 0.2569, -0.001863, 0.6259, -0.001863, 0.6259, 0.3671, 0.2569, 0.3671, 0.2569, -0.001863, 0.6259, -0.001863, 0.6259, 0.3671, 0.2569, 0.3671, 0.2569, -0.001863, 0.6259, -0.001863, 0.6259, 0.3671, 0.2569, 0.3671, 0.2569, -0.001863, 0.6259, -0.001863, 0.6259, 0.3671, 0.2569, 0.3671, 0.2569, -0.001863, 0.6259, -0.001863, 0.6259, 0.3671, 0.2569, 0.3671, 0.2569, -0.001863, 0.6259, -0.001863, 0.6259, 0.3671, 0.2569, 0.3671, 0.2569, -0.001863, 0.6259, -0.001863, 0.6259, 0.3671, 0.2569, 0.3671, 0.2569, -0.001863, 0.6259, -0.001863, 0.6259, 0.3671, 0.2569, 0.3671, 0.2569, -0.001863, 0.6259, -0.001863, 0.6259, 0.3671, 0.2569, 0.3671, 0.2569, -0.001863, 0.6259, -0.001863, 0.6259, 0.3671, 0.2569, 0.3671, 0.2569, -0.001863, 0.6259, -0.001863, 0.6259, 0.3671, 0.2569, 0.3671, 0.2569, -0.001863, 0.6259, -0.001863, 0.6259, 0.3671, 0.2569, 0.3671, 0.2569, -0.001863, 0.6259, -0.001863, 0.6259, 0.3671, 0.2569, 0.3671, 0.2569, -0.001863, 0.6259, -0.001863, 0.6259, 0.3671, 0.2569, 0.3671, 0.2569, -0.001863, 0.6259, -0.001863, 0.6259, 0.3671, 0.2569, 0.3671, 0.2569, -0.001863, 0.6259, -0.001863, 0.6259, 0.3671, 0.2569, 0.3671, 0.2569, -0.001863, 0.6259, -0.001863, 0.6259, 0.3671, 0.2569, 0.3671, 0.2569, -0.001863, 0.6259, -0.001863, 0.6259, 0.3671, 0.2569, 0.3671, 0.2569, -0.001863, 0.6259, -0.001863, 0.6259, 0.3671, 0.2569, 0.3671, 0.2569, -0.001863, 0.6259, -0.001863, 0.6259, 0.3671, 0.2569, 0.3671, 0.2569, -0.001863, 0.6259, -0.001863, 0.6259, 0.3671, 0.2569, 0.3671, 0.2569, -0.001863, 0.6259, -0.001863, 0.6259, 0.3671, 0.2569, 0.3671, 0.2569, -0.001863, 0.6259, -0.001863, 0.6259, 0.3671, 0.2569, 0.3671, 0.2569, -0.001863, 0.6259, -0.001863, 0.6259, 0.3671, 0.2569, 0.3671, 0.2569, -0.001863, 0.6259, -0.001863, 0.6259, 0.3671, 0.2569, 0.3671, 0.2569, -0.001863, 0.6259, -0.001863, 0.6259, 0.3671, 0.2569, 0.3671, 0.2569, -0.001863, 0.6259, -0.001863, 0.6259, 0.3671, 0.2569, 0.3671, 0.2569, -0.001863, 0.6259, -0.001863, 0.6259, 0.3671, 0.2569, 0.3671, 0.2569, -0.001863, 0.6259, -0.001863, 0.6259, 0.3671, 0.2569, -0.001863, 0.6259, -0.001863, 0.6259, 0.3671, 0.2569, -0.001863, 0.6259, -0.001863, 0.6259, 0.3671, 0.2569, 0.3671, 0.2569, -0.001863, 0.6259, -0.001863, 0.6259, 0.3671, 0.2569, 0.3671, 0.2569, -0.001863, 0.6259, -0.001863, 0.6259, 0.3671, 0.2569, 0.3671, 0.2569, -0.001863, 0.6259, -0.001863, 0.6259, 0.3671, 0.2569, 0.3671, 0.2569, -0.001863, 0.6259, -0.001863, 0.6259, 0.3671, 0.2569, 0.3671, 0.2569, -0.001863, 0.6259, -0.001863, 0.6259, 0.3671, 0.2569, 0.3671, 0.2569, -0.001863, 0.6259, -0.001863, 0.6259, 0.3671, 0.2569, 0.3671, 0.2569, -0.001863, 0.6259, -0.001863, 0.6259, 0.3671, 0.2569, 0.3671, 0.2569, -0.001863, 0.6259, -0.001863, 0.6259, 0.3671, 0.2569, 0.3671, 0.2569, -0.001863, 0.6259, -0.001863, 0.6259, 0.3671, 0.2569, 0.3671, 0.2569, -0.001863, 0.6259, -0.001863, 0.6259, 0.3671, 0.2569, 0.3671, 0.2569, -0.001863, 0.6259, -0.001863, 0.6259, 0.3671, 0.2569, 0.3671, 0.2569, -0.001863, 0.6259, -0.001863, 0.6259, 0.3671, 0.2569, 0.3671, 0.2569, -0.001863, 0.6259, -0.001863, 0.6259, 0.3671, 0.2569, 0.3671, 0.2569, -0.001863, 0.6259, -0.001863, 0.6259, 0.3671, 0.2569, 0.3671, 0.2569, -0.001863, 0.6259, -0.001863, 0.6259, 0.3671, 0.2569, 0.3671, 0.2569, -0.001863, 0.6259, -0.001863, 0.6259, 0.3671, 0.2569, 0.3671, 0.2569, -0.001863, 0.6259, -0.001863, 0.6259, 0.3671, 0.2569, 0.3671, 0.2569, -0.001863, 0.6259, -0.001863, 0.6259, 0.3671, 0.2569, 0.3671, 0.2569, -0.001863, 0.6259, -0.001863, 0.6259, 0.3671, 0.2569, 0.3671, 0.2569, -0.001863, 0.6259, -0.001863, 0.6259, 0.3671, 0.2569, 0.3671, 0.2569, -0.001863, 0.6259, -0.001863, 0.6259, 0.3671, 0.2569, 0.3671, 0.2569, -0.001863, 0.6259, -0.001863, 0.6259, 0.3671, 0.2569, 0.3671, 0.2569, -0.001863, 0.6259, -0.001863, 0.6259, 0.3671, 0.2569, 0.3671, 0.2569, -0.001863, 0.6259, -0.001863, 0.6259, 0.3671, 0.2569, 0.3671, 0.2569, -0.001863, 0.6259, -0.001863, 0.6259, 0.3671, 0.2569, 0.3671, 0.2569, -0.001863, 0.6259, -0.001863, 0.6259, 0.3671, 0.2569, 0.3671, 0.2569, -0.001863, 0.6259, -0.001863, 0.6259, 0.3671, 0.2569, 0.3671, 0.2569, -0.001863, 0.6259, -0.001863, 0.6259, 0.3671, 0.2569, 0.3671, 0.2569, -0.001863, 0.6259, -0.001863, 0.6259, 0.3671, 0.2569, 0.3671, 0.2569, -0.001863, 0.6259, -0.001863, 0.6259, 0.3671, 0.2569, 0.3671, 0.2569, -0.001863, 0.6259, -0.001863, 0.6259, 0.3671, 0.2569, 0.3671, 0.2569, -0.001863, 0.6259, -0.001863, 0.6259, 0.3671, 0.2569, 0.3671, 0.2569, -0.001863, 0.6259, -0.001863, 0.6259, 0.3671, 0.2569, 0.3671, 0.2569, -0.001863, 0.6259, -0.001863, 0.6259, 0.3671, 0.2569, 0.3671, 0.2569, -0.001863, 0.6259, -0.001863, 0.6259, 0.3671, 0.2569, 0.3671, 0.2569, -0.001863, 0.6259, -0.001863, 0.6259, 0.3671, 0.2569, 0.3671, 0.2569, -0.001863, 0.6259, -0.001863, 0.6259, 0.3671, 0.2569, 0.3671, 0.2569, -0.001863, 0.6259, -0.001863, 0.6259, 0.3671, 0.2569, 0.3671, 0.2569, -0.001863, 0.6259, -0.001863, 0.6259, 0.3671, 0.2569, 0.3671, 0.2569, -0.001863, 0.6259, -0.001863, 0.6259, 0.3671, 0.2569, 0.3671, 0.2569, -0.001863, 0.6259, -0.001863, 0.6259, 0.3671, 0.2569, 0.3671, 0.2569, -0.001863, 0.6259, -0.001863, 0.6259, 0.3671, 0.2569, 0.3671, 0.2569, -0.001863, 0.6259, -0.001863, 0.6259, 0.3671, 0.2569, 0.3671, 0.2569, -0.001863, 0.6259, -0.001863, 0.6259, 0.3671, 0.2569, 0.3671, 0.2569, -0.001863, 0.6259, -0.001863, 0.6259, 0.3671, 0.2569, 0.3671, 0.2569, -0.001863, 0.6259, -0.001863, 0.6259, 0.3671, 0.2569, 0.3671, 0.2569, -0.001863, 0.6259, -0.001863, 0.6259, 0.3671, 0.2569, 0.3671, 0.2569, -0.001863, 0.6259, -0.001863, 0.6259, 0.3671, 0.2569, 0.3671, 0.2569, -0.001863, 0.6259, -0.001863, 0.6259, 0.3671, 0.2569, 0.3671, 0.2569, -0.001863, 0.6259, -0.001863, 0.6259, 0.3671, 0.2569, 0.3671, 0.2569, -0.001863, 0.6259, -0.001863, 0.6259, 0.3671, 0.2569, 0.3671, 0.2569, -0.001863, 0.6259, -0.001863, 0.6259, 0.3671, 0.2569, -0.001863, 0.6259, -0.001863, 0.6259, 0.3671, 0.2569, -0.001863, 0.6259, -0.001863, 0.6259, 0.3671, 0.2569, 0.3671, 0.2569, -0.001863, 0.6259, -0.001863, 0.6259, 0.3671, 0.2569, 0.3671, 0.2569, -0.001863, 0.6259, -0.001863, 0.6259, 0.3671, 0.2569, 0.3671, 0.2569, -0.001863, 0.6259, -0.001863, 0.6259, 0.3671, 0.2569, 0.3671, 0.2569, -0.001863, 0.6259, -0.001863, 0.6259, 0.3671, 0.2569, 0.3671, 0.2569, -0.001863, 0.6259, -0.001863, 0.6259, 0.3671, 0.2569, 0.3671, 0.2569, -0.001863, 0.6259, -0.001863, 0.6259, 0.3671, 0.2569, 0.3671, 0.2569, -0.001863, 0.6259, -0.001863, 0.6259, 0.3671, 0.2569, 0.3671, 0.2569, -0.001863, 0.6259, -0.001863, 0.6259, 0.3671, 0.2569, 0.3671, 0.2569, -0.001863, 0.6259, -0.001863, 0.6259, 0.3671, 0.2569, 0.3671, 0.2569, -0.001863, 0.6259, -0.001863, 0.6259, 0.3671, 0.2569, 0.3671, 0.2569, -0.001863, 0.6259, -0.001863, 0.6259, 0.3671, 0.2569, 0.3671, 0.2569, -0.001863, 0.6259, -0.001863, 0.6259, 0.3671, 0.2569, 0.3671, 0.2569, -0.001863, 0.6259, -0.001863, 0.6259, 0.3671, 0.2569, 0.3671, 0.2569, -0.001863, 0.6259, -0.001863, 0.6259, 0.3671, 0.2569, 0.3671, 0.2569, -0.001863, 0.6259, -0.001863, 0.6259, 0.3671, 0.2569, 0.3671, 0.2569, -0.001863, 0.6259, -0.001863, 0.6259, 0.3671, 0.2569, -0.001863, 0.6259, -0.001863, 0.6259, 0.3671, 0.2569, -0.001863, 0.6259, -0.001863, 0.6259, 0.3671, 0.2569, 0.3671, 0.2569, -0.001863, 0.6259, -0.001863, 0.6259, 0.3671, 0.2569, 0.3671, 0.2569, -0.001863, 0.6259, -0.001863, 0.6259, 0.3671, 0.2569, 0.3671, 0.2569, -0.001863, 0.6259, -0.001863, 0.6259, 0.3671, 0.2569, 0.3671, 0.2569, -0.001863, 0.6259, -0.001863, 0.6259, 0.3671, 0.2569, 0.3671, 0.2569, -0.001863, 0.6259, -0.001863, 0.6259, 0.3671, 0.2569, 0.3671])
me_monkey.use_remesh_preserve_volume = False
me_monkey.use_remesh_preserve_attributes = False
me_monkey.use_mirror_vertex_groups = False
me_monkey.update()

# ---- objects
ob_monkey = bpy.data.objects.new('Monkey', me_monkey)
ob_lamp = bpy.data.objects.new('Lamp', light_lamp)
ob_camera = bpy.data.objects.new('Camera', cam_camera)

# ---- transforms, parenting, visibility, modifiers, constraints
ob_monkey.location = (0.0, 0.0, 0.0)
ob_monkey.lineart.crease_threshold = 0.0
ob_lamp.location = (4.076, 1.005, 5.904)
ob_lamp.rotation_euler = (0.6503, 0.05522, 1.866)
ob_lamp.lock_rotations_4d = False
ob_lamp.empty_display_type = 'ARROWS'
ob_lamp.color = (0.0, 0.0, 0.0, 0.0)
ob_lamp.lineart.crease_threshold = 0.0
ob_camera.location = (7.481, -6.508, 5.344)
ob_camera.rotation_euler = (1.109, 0.01082, 0.8149)
ob_camera.lock_rotations_4d = False
ob_camera.empty_display_type = 'ARROWS'
ob_camera.color = (0.0, 0.0, 0.0, 0.0)
ob_camera.display_type = 'WIRE'
ob_camera.lineart.crease_threshold = 0.0

# ---- collection membership
col_collection_1.objects.link(ob_monkey)
col_collection_1.objects.link(ob_lamp)
col_collection_1.objects.link(ob_camera)

# ---- scene / render settings (as saved in the file)
scene.camera = ob_camera
scene.frame_start = 1; scene.frame_end = 250; scene.frame_set(1)
scene.render.engine = 'BLENDER_EEVEE_NEXT'
scene.render.image_settings.color_mode = 'RGB'
scene.render.image_settings.compression = 90
scene.render.resolution_percentage = 50
scene.render.dither_intensity = 0.0
scene.render.bake_margin = 2
scene.render.bake_bias = 0.0
scene.cycles.use_denoising = False
scene.cycles.samples = 10
scene.cycles.sampling_pattern = 'TABULATED_SOBOL'
scene.cycles.light_sampling_threshold = 0.0
scene.cycles.use_adaptive_sampling = False
scene.cycles.use_light_tree = False
scene.cycles.blur_glossy = 0.0
scene.cycles.volume_bounces = 1
scene.cycles.pixel_filter_type = 'GAUSSIAN'
scene.cycles.sample_clamp_indirect = 0.0
scene.view_settings.view_transform = 'Standard'
bpy.context.view_layer.update()
